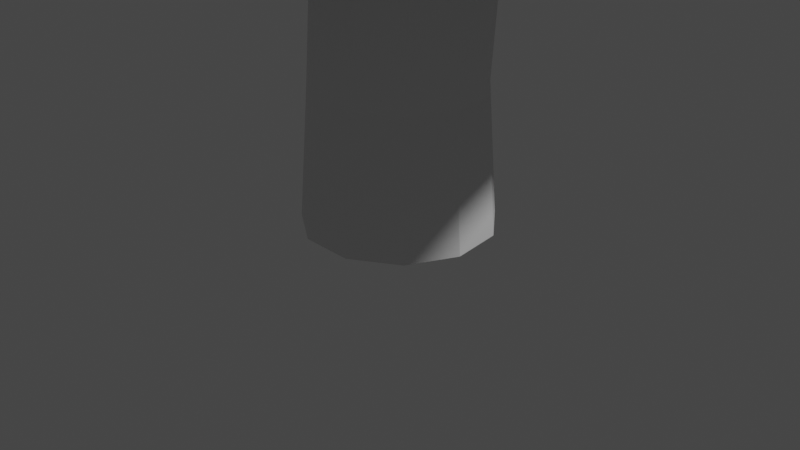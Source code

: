 # Source: mushroom.blend  (saved by Blender 2.80.75; exported with 4.5.12 LTS)
import bpy
from mathutils import Matrix  # noqa: F401  (used for matrix-valued properties, if any)

bpy.ops.wm.read_factory_settings(use_empty=True)
scene = bpy.context.scene
scene.name = 'Scene'

# ---- collections
col_collection = bpy.data.collections.new('Collection'); scene.collection.children.link(col_collection)

# ---- world
world_world = bpy.data.worlds.new('World'); scene.world = world_world
world_world.use_nodes = True; world_world.node_tree.nodes.clear()
_N = world_world.node_tree.nodes; _L = world_world.node_tree.links
n0 = _N.new('ShaderNodeOutputWorld'); n0.name = 'World Output'; n0.location = (300, 300)
n1 = _N.new('ShaderNodeBackground'); n1.name = 'Background'; n1.location = (10, 300)
n1.inputs[0].default_value = (0.05088, 0.05088, 0.05088, 1.0)
_L.new(n1.outputs[0], n0.inputs[0])
n0.is_active_output = True
world_world.color = (0.05088, 0.05088, 0.05088)
world_world.use_sun_shadow = False
world_world.sun_shadow_jitter_overblur = 0.0

# ---- cameras
cam_camera = bpy.data.cameras.new('Camera')
cam_camera.clip_end = 100.0
cam_camera.ortho_scale = 7.314

# ---- lights
light_light = bpy.data.lights.new('Light', 'POINT')
light_light.transmission_factor = 0.0
light_light.energy = 1000.0
light_light.shadow_soft_size = 0.1
light_light.shadow_maximum_resolution = 0.006
light_light.use_absolute_resolution = True

# ---- meshes
me_cylinder = bpy.data.meshes.new('Cylinder')
me_cylinder.from_pydata([(0.0, 1.0, -1.0), (-0.07041, 1.048, 1.0), (0.5406, 0.8413, -1.0), (0.371, 0.918, 1.0), (0.9096, 0.4154, -1.0), (0.6722, 0.5703, 1.0), (0.9898, -0.1423, -1.0), (0.7377, 0.115, 1.0), (0.7557, -0.6549, -1.0), (0.5466, -0.3034, 1.0), (0.2817, -0.9595, -1.0), (0.1596, -0.5521, 1.0), (-0.2817, -0.9595, -1.0), (-0.3004, -0.5521, 1.0), (-0.7557, -0.6549, -1.0), (-0.6874, -0.3034, 1.0), (-0.9898, -0.1423, -1.0), (-0.8785, 0.115, 1.0), (-0.9096, 0.4154, -1.0), (-0.813, 0.5703, 1.0), (-0.5406, 0.8413, -1.0), (-0.5118, 0.918, 1.0), (-7.172e-09, 0.8982, -0.2828), (0.4856, 0.7556, -0.2828), (0.817, 0.3731, -0.2828), (0.889, -0.1278, -0.2828), (0.6788, -0.5882, -0.2828), (0.253, -0.8618, -0.2828), (-0.253, -0.8618, -0.2828), (-0.6788, -0.5882, -0.2828), (-0.889, -0.1278, -0.2828), (-0.817, 0.3731, -0.2828), (-0.4856, 0.7556, -0.2828), (0.1051, 0.8909, 0.3604), (0.5867, 0.7494, 0.3604), (0.9154, 0.3701, 0.3604), (0.9869, -0.1268, 0.3604), (0.7783, -0.5834, 0.3604), (0.356, -0.8548, 0.3604), (-0.1459, -0.8548, 0.3604), (-0.5682, -0.5834, 0.3604), (-0.7767, -0.1268, 0.3604), (-0.7053, 0.3701, 0.3604), (-0.3766, 0.7494, 0.3604), (0.09778, 0.4929, 1.918), (-0.07041, 0.5423, 1.918), (0.2126, 0.3604, 1.918), (0.2375, 0.1869, 1.918), (0.1647, 0.02746, 1.918), (0.01724, -0.06731, 1.918), (-0.1581, -0.06731, 1.918), (-0.3055, 0.02746, 1.918), (-0.3783, 0.1869, 1.918), (-0.3534, 0.3604, 1.918), (-0.2386, 0.4929, 1.918)], [], [(33, 1, 3, 34), (34, 3, 5, 35), (35, 5, 7, 36), (36, 7, 9, 37), (37, 9, 11, 38), (38, 11, 13, 39), (39, 13, 15, 40), (40, 15, 17, 41), (41, 17, 19, 42), (11, 9, 48, 49), (42, 19, 21, 43), (43, 21, 1, 33), (0, 2, 4, 6, 8, 10, 12, 14, 16, 18, 20), (20, 32, 22, 0), (18, 31, 32, 20), (16, 30, 31, 18), (14, 29, 30, 16), (12, 28, 29, 14), (10, 27, 28, 12), (8, 26, 27, 10), (6, 25, 26, 8), (4, 24, 25, 6), (2, 23, 24, 4), (0, 22, 23, 2), (32, 43, 33, 22), (31, 42, 43, 32), (30, 41, 42, 31), (29, 40, 41, 30), (28, 39, 40, 29), (27, 38, 39, 28), (26, 37, 38, 27), (25, 36, 37, 26), (24, 35, 36, 25), (23, 34, 35, 24), (22, 33, 34, 23), (44, 45, 54, 53, 52, 51, 50, 49, 48, 47, 46), (9, 7, 47, 48), (3, 1, 45, 44), (7, 5, 46, 47), (1, 21, 54, 45), (5, 3, 44, 46), (21, 19, 53, 54), (19, 17, 52, 53), (17, 15, 51, 52), (15, 13, 50, 51), (13, 11, 49, 50)])
_uv = me_cylinder.uv_layers.new(name='UVMap')
_uv.uv.foreach_set('vector', [1.0, 0.8401, 1.0, 1.0, 0.9091, 1.0, 0.9091, 0.8401, 0.9091, 0.8401, 0.9091, 1.0, 0.8182, 1.0, 0.8182, 0.8401, 0.8182, 0.8401, 0.8182, 1.0, 0.7273, 1.0, 0.7273, 0.8401, 0.7273, 0.8401, 0.7273, 1.0, 0.6364, 1.0, 0.6364, 0.8401, 0.6364, 0.8401, 0.6364, 1.0, 0.5455, 1.0, 0.5455, 0.8401, 0.5455, 0.8401, 0.5455, 1.0, 0.4545, 1.0, 0.4545, 0.8401, 0.4545, 0.8401, 0.4545, 1.0, 0.3636, 1.0, 0.3636, 0.8401, 0.3636, 0.8401, 0.3636, 1.0, 0.2727, 1.0, 0.2727, 0.8401, 0.2727, 0.8401, 0.2727, 1.0, 0.1818, 1.0, 0.1818, 0.8401, 0.5455, 1.0, 0.6364, 1.0, 0.6364, 1.0, 0.5455, 1.0, 0.1818, 0.8401, 0.1818, 1.0, 0.09091, 1.0, 0.09091, 0.8401, 0.09091, 0.8401, 0.09091, 1.0, -1.788e-07, 1.0, -1.788e-07, 0.8401, 0.75, 0.49, 0.8798, 0.4519, 0.9683, 0.3497, 0.9876, 0.2158, 0.9314, 0.09283, 0.8176, 0.01972, 0.6824, 0.01972, 0.5686, 0.09283, 0.5124, 0.2158, 0.5317, 0.3497, 0.6202, 0.4519, 0.09091, 0.5, 0.09091, 0.6793, -1.788e-07, 0.6793, -1.788e-07, 0.5, 0.1818, 0.5, 0.1818, 0.6793, 0.09091, 0.6793, 0.09091, 0.5, 0.2727, 0.5, 0.2727, 0.6793, 0.1818, 0.6793, 0.1818, 0.5, 0.3636, 0.5, 0.3636, 0.6793, 0.2727, 0.6793, 0.2727, 0.5, 0.4545, 0.5, 0.4545, 0.6793, 0.3636, 0.6793, 0.3636, 0.5, 0.5455, 0.5, 0.5455, 0.6793, 0.4545, 0.6793, 0.4545, 0.5, 0.6364, 0.5, 0.6364, 0.6793, 0.5455, 0.6793, 0.5455, 0.5, 0.7273, 0.5, 0.7273, 0.6793, 0.6364, 0.6793, 0.6364, 0.5, 0.8182, 0.5, 0.8182, 0.6793, 0.7273, 0.6793, 0.7273, 0.5, 0.9091, 0.5, 0.9091, 0.6793, 0.8182, 0.6793, 0.8182, 0.5, 1.0, 0.5, 1.0, 0.6793, 0.9091, 0.6793, 0.9091, 0.5, 0.09091, 0.6793, 0.09091, 0.8401, -1.788e-07, 0.8401, -1.788e-07, 0.6793, 0.1818, 0.6793, 0.1818, 0.8401, 0.09091, 0.8401, 0.09091, 0.6793, 0.2727, 0.6793, 0.2727, 0.8401, 0.1818, 0.8401, 0.1818, 0.6793, 0.3636, 0.6793, 0.3636, 0.8401, 0.2727, 0.8401, 0.2727, 0.6793, 0.4545, 0.6793, 0.4545, 0.8401, 0.3636, 0.8401, 0.3636, 0.6793, 0.5455, 0.6793, 0.5455, 0.8401, 0.4545, 0.8401, 0.4545, 0.6793, 0.6364, 0.6793, 0.6364, 0.8401, 0.5455, 0.8401, 0.5455, 0.6793, 0.7273, 0.6793, 0.7273, 0.8401, 0.6364, 0.8401, 0.6364, 0.6793, 0.8182, 0.6793, 0.8182, 0.8401, 0.7273, 0.8401, 0.7273, 0.6793, 0.9091, 0.6793, 0.9091, 0.8401, 0.8182, 0.8401, 0.8182, 0.6793, 1.0, 0.6793, 1.0, 0.8401, 0.9091, 0.8401, 0.9091, 0.6793, 0.3798, 0.4519, 0.25, 0.49, 0.1202, 0.4519, 0.03169, 0.3497, 0.01244, 0.2158, 0.06862, 0.09283, 0.1824, 0.01972, 0.3176, 0.01972, 0.4314, 0.09283, 0.4876, 0.2158, 0.4683, 0.3497, 0.6364, 1.0, 0.7273, 1.0, 0.7273, 1.0, 0.6364, 1.0, 0.9091, 1.0, 1.0, 1.0, 1.0, 1.0, 0.9091, 1.0, 0.7273, 1.0, 0.8182, 1.0, 0.8182, 1.0, 0.7273, 1.0, -1.788e-07, 1.0, 0.09091, 1.0, 0.09091, 1.0, -1.788e-07, 1.0, 0.8182, 1.0, 0.9091, 1.0, 0.9091, 1.0, 0.8182, 1.0, 0.09091, 1.0, 0.1818, 1.0, 0.1818, 1.0, 0.09091, 1.0, 0.1818, 1.0, 0.2727, 1.0, 0.2727, 1.0, 0.1818, 1.0, 0.2727, 1.0, 0.3636, 1.0, 0.3636, 1.0, 0.2727, 1.0, 0.3636, 1.0, 0.4545, 1.0, 0.4545, 1.0, 0.3636, 1.0, 0.4545, 1.0, 0.5455, 1.0, 0.5455, 1.0, 0.4545, 1.0])
me_cylinder.use_remesh_preserve_volume = False
me_cylinder.use_remesh_preserve_attributes = False
me_cylinder.use_mirror_vertex_groups = False
me_cylinder.update()
me_cube_001 = bpy.data.meshes.new('Cube.001')
me_cube_001.from_pydata([(-2.269, -2.269, -0.01965), (-0.9409, -0.9409, 1.603), (-2.269, 2.269, -0.01965), (-0.9409, 0.9409, 1.603), (2.269, -2.269, -0.01965), (0.9409, -0.9409, 1.603), (2.269, 2.269, -0.01965), (0.9409, 0.9409, 1.603), (-2.832, -3.206e-09, -0.3745), (-1.752, -1.752, 0.8191), (-1.115, 4.226e-09, 1.775), (-1.752, 1.752, 0.8191), (-3.343e-08, 2.832, -0.3745), (-5.389e-09, 1.115, 1.775), (1.752, 1.752, 0.8191), (2.832, 1.791e-08, -0.3745), (1.115, -1.614e-09, 1.775), (1.752, -1.752, 0.8191), (-7.264e-08, -2.832, -0.3745), (-3.929e-09, -1.115, 1.775), (-2.413, -2.545e-08, 0.8191), (4.02e-08, 2.413, 0.8191), (2.413, -3.986e-08, 0.8191), (-4.214e-08, -2.413, 0.8191), (-1.999e-08, 2.029e-08, 2.135)], [], [(0, 9, 20, 8), (9, 1, 10, 20), (20, 10, 3, 11), (8, 20, 11, 2), (2, 11, 21, 12), (11, 3, 13, 21), (21, 13, 7, 14), (12, 21, 14, 6), (6, 14, 22, 15), (14, 7, 16, 22), (22, 16, 5, 17), (15, 22, 17, 4), (4, 17, 23, 18), (17, 5, 19, 23), (23, 19, 1, 9), (18, 23, 9, 0), (7, 13, 24, 16), (13, 3, 10, 24), (24, 10, 1, 19), (16, 24, 19, 5)])
_uv = me_cube_001.uv_layers.new(name='UVMap')
_uv.uv.foreach_set('vector', [0.375, 0.0, 0.5, 0.0, 0.5, 0.125, 0.375, 0.125, 0.5, 0.0, 0.625, 0.0, 0.625, 0.125, 0.5, 0.125, 0.5, 0.125, 0.625, 0.125, 0.625, 0.25, 0.5, 0.25, 0.375, 0.125, 0.5, 0.125, 0.5, 0.25, 0.375, 0.25, 0.375, 0.25, 0.5, 0.25, 0.5, 0.3733, 0.3698, 0.3698, 0.5, 0.25, 0.625, 0.25, 0.6302, 0.3698, 0.5, 0.3733, 0.5, 0.3733, 0.6302, 0.3698, 0.6667, 0.4583, 0.5, 0.4931, 0.3698, 0.3698, 0.5, 0.3733, 0.5, 0.4931, 0.3333, 0.4583, 0.3333, 0.4583, 0.5, 0.4931, 0.5, 0.625, 0.3681, 0.625, 0.5, 0.4931, 0.6667, 0.4583, 0.6319, 0.625, 0.5, 0.625, 0.5, 0.625, 0.6319, 0.625, 0.6667, 0.7917, 0.5, 0.7569, 0.3681, 0.625, 0.5, 0.625, 0.5, 0.7569, 0.3333, 0.7917, 0.3333, 0.7917, 0.5, 0.7569, 0.5, 0.8767, 0.3698, 0.8802, 0.5, 0.7569, 0.6667, 0.7917, 0.6302, 0.8802, 0.5, 0.8767, 0.5, 0.8767, 0.6302, 0.8802, 0.625, 1.0, 0.5, 1.0, 0.3698, 0.8802, 0.5, 0.8767, 0.5, 1.0, 0.375, 1.0, 0.6667, 0.4583, 0.7552, 0.4948, 0.7517, 0.625, 0.6319, 0.625, 0.7552, 0.4948, 0.875, 0.5, 0.875, 0.625, 0.7517, 0.625, 0.7517, 0.625, 0.875, 0.625, 0.875, 0.75, 0.7552, 0.7552, 0.6319, 0.625, 0.7517, 0.625, 0.7552, 0.7552, 0.6667, 0.7917])
me_cube_001.use_remesh_preserve_volume = False
me_cube_001.use_remesh_preserve_attributes = False
me_cube_001.use_mirror_vertex_groups = False
me_cube_001.update()

# ---- objects
ob_light = bpy.data.objects.new('Light', light_light)
ob_camera = bpy.data.objects.new('Camera', cam_camera)
ob_cylinder = bpy.data.objects.new('Cylinder', me_cylinder)
ob_cube = bpy.data.objects.new('Cube', me_cube_001)

# ---- transforms, parenting, visibility, modifiers, constraints
ob_light.location = (4.076, 1.005, 5.904)
ob_light.rotation_euler = (0.6503, 0.05522, 1.866)
ob_light.lock_rotations_4d = False
ob_light.empty_display_type = 'ARROWS'
ob_light.color = (0.0, 0.0, 0.0, 0.0)
ob_light.lineart.crease_threshold = 0.0
ob_camera.location = (7.359, -6.926, 4.958)
ob_camera.rotation_euler = (1.109, 0.0, 0.8149)
ob_camera.lock_rotations_4d = False
ob_camera.empty_display_type = 'ARROWS'
ob_camera.color = (0.0, 0.0, 0.0, 0.0)
ob_camera.display_type = 'WIRE'
ob_camera.lineart.crease_threshold = 0.0
ob_cylinder.location = (0.0, 0.0, 1.999)
ob_cylinder.scale = (1.0, 1.0, 1.997)
ob_cylinder.lineart.crease_threshold = 0.0
ob_cube.location = (0.0, 0.25, 3.865)
ob_cube.lineart.crease_threshold = 0.0

# ---- collection membership
col_collection.objects.link(ob_light)
col_collection.objects.link(ob_camera)
col_collection.objects.link(ob_cylinder)
col_collection.objects.link(ob_cube)

# ---- scene / render settings (as saved in the file)
scene.camera = ob_camera
scene.frame_start = 1; scene.frame_end = 250; scene.frame_set(1)
scene.render.engine = 'BLENDER_EEVEE_NEXT'
scene.cycles.use_denoising = False
scene.cycles.samples = 128
scene.cycles.sampling_pattern = 'TABULATED_SOBOL'
scene.cycles.use_adaptive_sampling = False
scene.cycles.use_light_tree = False
scene.view_settings.view_transform = 'Filmic'
bpy.context.view_layer.update()
